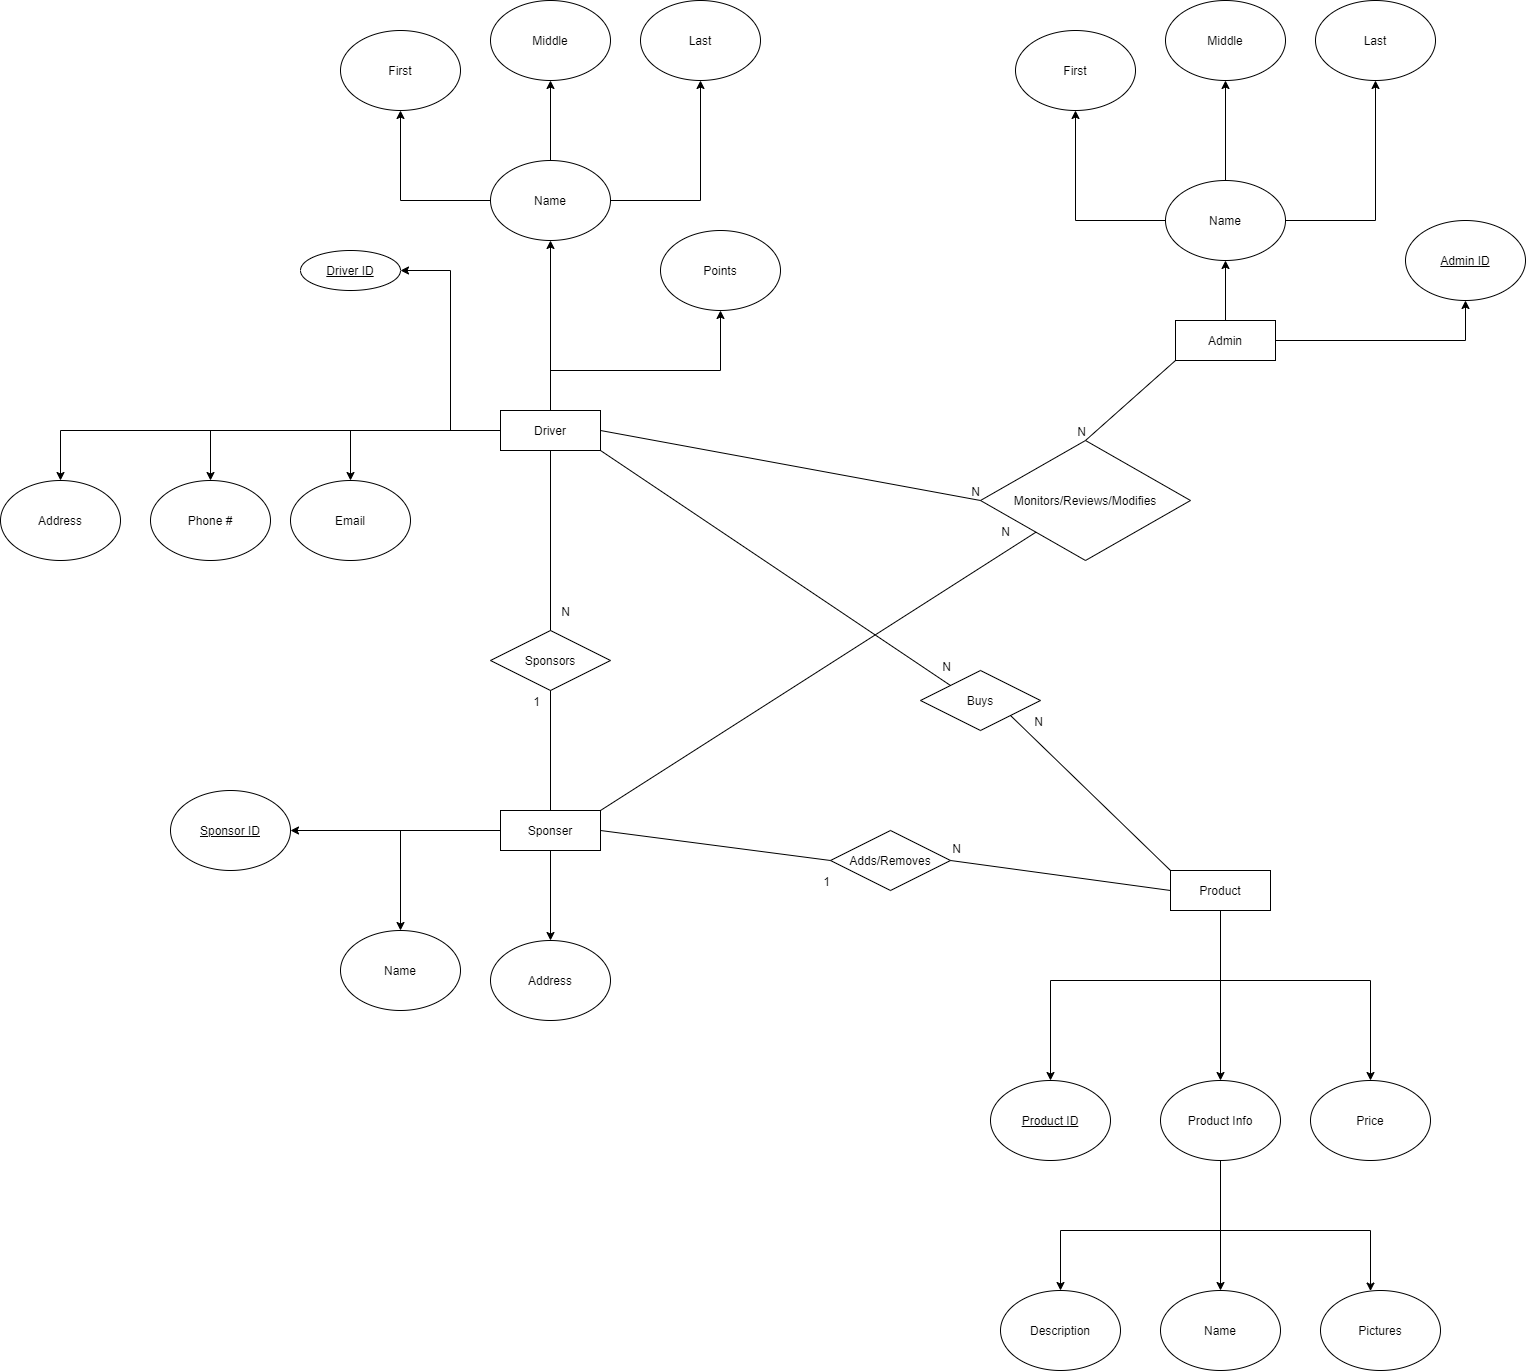

The diagram above was exported from draw.io. Its source (the exported page's mxGraphModel, read from the mxfile embedded in the PNG):
<mxGraphModel dx="2333" dy="1813" grid="1" gridSize="10" guides="1" tooltips="1" connect="1" arrows="1" fold="1" page="1" pageScale="1" pageWidth="850" pageHeight="1100" math="0" shadow="0">
  <root>
    <mxCell id="0" />
    <mxCell id="1" parent="0" />
    <mxCell id="RZvfzf5UQgNAs0SQDyXH-9" value="" style="edgeStyle=orthogonalEdgeStyle;rounded=0;orthogonalLoop=1;jettySize=auto;html=1;" edge="1" parent="1" source="RZvfzf5UQgNAs0SQDyXH-1" target="RZvfzf5UQgNAs0SQDyXH-8">
      <mxGeometry relative="1" as="geometry" />
    </mxCell>
    <mxCell id="RZvfzf5UQgNAs0SQDyXH-20" value="" style="edgeStyle=orthogonalEdgeStyle;rounded=0;orthogonalLoop=1;jettySize=auto;html=1;entryX=1;entryY=0.5;entryDx=0;entryDy=0;" edge="1" parent="1" source="RZvfzf5UQgNAs0SQDyXH-1" target="RZvfzf5UQgNAs0SQDyXH-18">
      <mxGeometry relative="1" as="geometry">
        <mxPoint x="-160" y="100" as="targetPoint" />
      </mxGeometry>
    </mxCell>
    <mxCell id="RZvfzf5UQgNAs0SQDyXH-22" value="" style="edgeStyle=orthogonalEdgeStyle;rounded=0;orthogonalLoop=1;jettySize=auto;html=1;" edge="1" parent="1" source="RZvfzf5UQgNAs0SQDyXH-1" target="RZvfzf5UQgNAs0SQDyXH-21">
      <mxGeometry relative="1" as="geometry" />
    </mxCell>
    <mxCell id="RZvfzf5UQgNAs0SQDyXH-24" value="" style="edgeStyle=orthogonalEdgeStyle;rounded=0;orthogonalLoop=1;jettySize=auto;html=1;" edge="1" parent="1" source="RZvfzf5UQgNAs0SQDyXH-1" target="RZvfzf5UQgNAs0SQDyXH-23">
      <mxGeometry relative="1" as="geometry" />
    </mxCell>
    <mxCell id="RZvfzf5UQgNAs0SQDyXH-26" value="" style="edgeStyle=orthogonalEdgeStyle;rounded=0;orthogonalLoop=1;jettySize=auto;html=1;" edge="1" parent="1" source="RZvfzf5UQgNAs0SQDyXH-1" target="RZvfzf5UQgNAs0SQDyXH-25">
      <mxGeometry relative="1" as="geometry" />
    </mxCell>
    <mxCell id="RZvfzf5UQgNAs0SQDyXH-60" value="" style="edgeStyle=orthogonalEdgeStyle;rounded=0;orthogonalLoop=1;jettySize=auto;html=1;" edge="1" parent="1" source="RZvfzf5UQgNAs0SQDyXH-1" target="RZvfzf5UQgNAs0SQDyXH-59">
      <mxGeometry relative="1" as="geometry">
        <Array as="points">
          <mxPoint x="-40" y="40" />
          <mxPoint x="130" y="40" />
        </Array>
      </mxGeometry>
    </mxCell>
    <mxCell id="RZvfzf5UQgNAs0SQDyXH-1" value="Driver" style="whiteSpace=wrap;html=1;align=center;" vertex="1" parent="1">
      <mxGeometry x="-90" y="80" width="100" height="40" as="geometry" />
    </mxCell>
    <mxCell id="RZvfzf5UQgNAs0SQDyXH-28" value="" style="edgeStyle=orthogonalEdgeStyle;rounded=0;orthogonalLoop=1;jettySize=auto;html=1;" edge="1" parent="1" source="RZvfzf5UQgNAs0SQDyXH-2" target="RZvfzf5UQgNAs0SQDyXH-27">
      <mxGeometry relative="1" as="geometry" />
    </mxCell>
    <mxCell id="RZvfzf5UQgNAs0SQDyXH-30" value="" style="edgeStyle=orthogonalEdgeStyle;rounded=0;orthogonalLoop=1;jettySize=auto;html=1;" edge="1" parent="1" source="RZvfzf5UQgNAs0SQDyXH-2" target="RZvfzf5UQgNAs0SQDyXH-29">
      <mxGeometry relative="1" as="geometry" />
    </mxCell>
    <mxCell id="RZvfzf5UQgNAs0SQDyXH-32" value="" style="edgeStyle=orthogonalEdgeStyle;rounded=0;orthogonalLoop=1;jettySize=auto;html=1;" edge="1" parent="1" source="RZvfzf5UQgNAs0SQDyXH-2" target="RZvfzf5UQgNAs0SQDyXH-31">
      <mxGeometry relative="1" as="geometry" />
    </mxCell>
    <mxCell id="RZvfzf5UQgNAs0SQDyXH-2" value="Sponser" style="whiteSpace=wrap;html=1;align=center;" vertex="1" parent="1">
      <mxGeometry x="-90" y="480" width="100" height="40" as="geometry" />
    </mxCell>
    <mxCell id="RZvfzf5UQgNAs0SQDyXH-34" value="" style="edgeStyle=orthogonalEdgeStyle;rounded=0;orthogonalLoop=1;jettySize=auto;html=1;entryX=0.5;entryY=1;entryDx=0;entryDy=0;" edge="1" parent="1" source="RZvfzf5UQgNAs0SQDyXH-3" target="RZvfzf5UQgNAs0SQDyXH-38">
      <mxGeometry relative="1" as="geometry">
        <mxPoint x="635" y="-70" as="targetPoint" />
      </mxGeometry>
    </mxCell>
    <mxCell id="RZvfzf5UQgNAs0SQDyXH-43" value="" style="edgeStyle=orthogonalEdgeStyle;rounded=0;orthogonalLoop=1;jettySize=auto;html=1;" edge="1" parent="1" source="RZvfzf5UQgNAs0SQDyXH-3" target="RZvfzf5UQgNAs0SQDyXH-42">
      <mxGeometry relative="1" as="geometry" />
    </mxCell>
    <mxCell id="RZvfzf5UQgNAs0SQDyXH-3" value="Admin" style="whiteSpace=wrap;html=1;align=center;" vertex="1" parent="1">
      <mxGeometry x="585" y="-10" width="100" height="40" as="geometry" />
    </mxCell>
    <mxCell id="RZvfzf5UQgNAs0SQDyXH-11" value="" style="edgeStyle=orthogonalEdgeStyle;rounded=0;orthogonalLoop=1;jettySize=auto;html=1;" edge="1" parent="1" source="RZvfzf5UQgNAs0SQDyXH-8" target="RZvfzf5UQgNAs0SQDyXH-10">
      <mxGeometry relative="1" as="geometry" />
    </mxCell>
    <mxCell id="RZvfzf5UQgNAs0SQDyXH-13" value="" style="edgeStyle=orthogonalEdgeStyle;rounded=0;orthogonalLoop=1;jettySize=auto;html=1;" edge="1" parent="1" source="RZvfzf5UQgNAs0SQDyXH-8" target="RZvfzf5UQgNAs0SQDyXH-12">
      <mxGeometry relative="1" as="geometry" />
    </mxCell>
    <mxCell id="RZvfzf5UQgNAs0SQDyXH-15" value="" style="edgeStyle=orthogonalEdgeStyle;rounded=0;orthogonalLoop=1;jettySize=auto;html=1;" edge="1" parent="1" source="RZvfzf5UQgNAs0SQDyXH-8" target="RZvfzf5UQgNAs0SQDyXH-14">
      <mxGeometry relative="1" as="geometry" />
    </mxCell>
    <mxCell id="RZvfzf5UQgNAs0SQDyXH-8" value="Name" style="ellipse;whiteSpace=wrap;html=1;" vertex="1" parent="1">
      <mxGeometry x="-100" y="-170" width="120" height="80" as="geometry" />
    </mxCell>
    <mxCell id="RZvfzf5UQgNAs0SQDyXH-10" value="First" style="ellipse;whiteSpace=wrap;html=1;" vertex="1" parent="1">
      <mxGeometry x="-250" y="-300" width="120" height="80" as="geometry" />
    </mxCell>
    <mxCell id="RZvfzf5UQgNAs0SQDyXH-12" value="Middle" style="ellipse;whiteSpace=wrap;html=1;" vertex="1" parent="1">
      <mxGeometry x="-100" y="-330" width="120" height="80" as="geometry" />
    </mxCell>
    <mxCell id="RZvfzf5UQgNAs0SQDyXH-14" value="Last" style="ellipse;whiteSpace=wrap;html=1;" vertex="1" parent="1">
      <mxGeometry x="50" y="-330" width="120" height="80" as="geometry" />
    </mxCell>
    <mxCell id="RZvfzf5UQgNAs0SQDyXH-18" value="Driver ID" style="ellipse;whiteSpace=wrap;html=1;align=center;fontStyle=4;" vertex="1" parent="1">
      <mxGeometry x="-290" y="-80" width="100" height="40" as="geometry" />
    </mxCell>
    <mxCell id="RZvfzf5UQgNAs0SQDyXH-21" value="Email" style="ellipse;whiteSpace=wrap;html=1;" vertex="1" parent="1">
      <mxGeometry x="-300" y="150" width="120" height="80" as="geometry" />
    </mxCell>
    <mxCell id="RZvfzf5UQgNAs0SQDyXH-23" value="Phone #" style="ellipse;whiteSpace=wrap;html=1;" vertex="1" parent="1">
      <mxGeometry x="-440" y="150" width="120" height="80" as="geometry" />
    </mxCell>
    <mxCell id="RZvfzf5UQgNAs0SQDyXH-25" value="Address" style="ellipse;whiteSpace=wrap;html=1;" vertex="1" parent="1">
      <mxGeometry x="-590" y="150" width="120" height="80" as="geometry" />
    </mxCell>
    <mxCell id="RZvfzf5UQgNAs0SQDyXH-27" value="Name" style="ellipse;whiteSpace=wrap;html=1;" vertex="1" parent="1">
      <mxGeometry x="-250" y="600" width="120" height="80" as="geometry" />
    </mxCell>
    <mxCell id="RZvfzf5UQgNAs0SQDyXH-29" value="&lt;u&gt;Sponsor ID&lt;/u&gt;" style="ellipse;whiteSpace=wrap;html=1;" vertex="1" parent="1">
      <mxGeometry x="-420" y="460" width="120" height="80" as="geometry" />
    </mxCell>
    <mxCell id="RZvfzf5UQgNAs0SQDyXH-31" value="Address" style="ellipse;whiteSpace=wrap;html=1;" vertex="1" parent="1">
      <mxGeometry x="-100" y="610" width="120" height="80" as="geometry" />
    </mxCell>
    <mxCell id="RZvfzf5UQgNAs0SQDyXH-35" value="" style="edgeStyle=orthogonalEdgeStyle;rounded=0;orthogonalLoop=1;jettySize=auto;html=1;" edge="1" parent="1" source="RZvfzf5UQgNAs0SQDyXH-38" target="RZvfzf5UQgNAs0SQDyXH-39">
      <mxGeometry relative="1" as="geometry" />
    </mxCell>
    <mxCell id="RZvfzf5UQgNAs0SQDyXH-36" value="" style="edgeStyle=orthogonalEdgeStyle;rounded=0;orthogonalLoop=1;jettySize=auto;html=1;" edge="1" parent="1" source="RZvfzf5UQgNAs0SQDyXH-38" target="RZvfzf5UQgNAs0SQDyXH-40">
      <mxGeometry relative="1" as="geometry" />
    </mxCell>
    <mxCell id="RZvfzf5UQgNAs0SQDyXH-37" value="" style="edgeStyle=orthogonalEdgeStyle;rounded=0;orthogonalLoop=1;jettySize=auto;html=1;" edge="1" parent="1" source="RZvfzf5UQgNAs0SQDyXH-38" target="RZvfzf5UQgNAs0SQDyXH-41">
      <mxGeometry relative="1" as="geometry" />
    </mxCell>
    <mxCell id="RZvfzf5UQgNAs0SQDyXH-38" value="Name" style="ellipse;whiteSpace=wrap;html=1;" vertex="1" parent="1">
      <mxGeometry x="575" y="-150" width="120" height="80" as="geometry" />
    </mxCell>
    <mxCell id="RZvfzf5UQgNAs0SQDyXH-39" value="First" style="ellipse;whiteSpace=wrap;html=1;" vertex="1" parent="1">
      <mxGeometry x="425" y="-300" width="120" height="80" as="geometry" />
    </mxCell>
    <mxCell id="RZvfzf5UQgNAs0SQDyXH-40" value="Middle" style="ellipse;whiteSpace=wrap;html=1;" vertex="1" parent="1">
      <mxGeometry x="575" y="-330" width="120" height="80" as="geometry" />
    </mxCell>
    <mxCell id="RZvfzf5UQgNAs0SQDyXH-41" value="Last" style="ellipse;whiteSpace=wrap;html=1;" vertex="1" parent="1">
      <mxGeometry x="725" y="-330" width="120" height="80" as="geometry" />
    </mxCell>
    <mxCell id="RZvfzf5UQgNAs0SQDyXH-42" value="Admin ID" style="ellipse;whiteSpace=wrap;html=1;fontStyle=4" vertex="1" parent="1">
      <mxGeometry x="815" y="-110" width="120" height="80" as="geometry" />
    </mxCell>
    <mxCell id="RZvfzf5UQgNAs0SQDyXH-46" value="" style="edgeStyle=orthogonalEdgeStyle;rounded=0;orthogonalLoop=1;jettySize=auto;html=1;" edge="1" parent="1" source="RZvfzf5UQgNAs0SQDyXH-44" target="RZvfzf5UQgNAs0SQDyXH-45">
      <mxGeometry relative="1" as="geometry">
        <Array as="points">
          <mxPoint x="630" y="650" />
          <mxPoint x="460" y="650" />
        </Array>
      </mxGeometry>
    </mxCell>
    <mxCell id="RZvfzf5UQgNAs0SQDyXH-48" value="" style="edgeStyle=orthogonalEdgeStyle;rounded=0;orthogonalLoop=1;jettySize=auto;html=1;" edge="1" parent="1" source="RZvfzf5UQgNAs0SQDyXH-44" target="RZvfzf5UQgNAs0SQDyXH-47">
      <mxGeometry relative="1" as="geometry" />
    </mxCell>
    <mxCell id="RZvfzf5UQgNAs0SQDyXH-56" value="" style="edgeStyle=orthogonalEdgeStyle;rounded=0;orthogonalLoop=1;jettySize=auto;html=1;" edge="1" parent="1" source="RZvfzf5UQgNAs0SQDyXH-44" target="RZvfzf5UQgNAs0SQDyXH-55">
      <mxGeometry relative="1" as="geometry">
        <Array as="points">
          <mxPoint x="630" y="650" />
          <mxPoint x="780" y="650" />
        </Array>
      </mxGeometry>
    </mxCell>
    <mxCell id="RZvfzf5UQgNAs0SQDyXH-44" value="Product" style="whiteSpace=wrap;html=1;align=center;" vertex="1" parent="1">
      <mxGeometry x="580" y="540" width="100" height="40" as="geometry" />
    </mxCell>
    <mxCell id="RZvfzf5UQgNAs0SQDyXH-45" value="Product ID" style="ellipse;whiteSpace=wrap;html=1;fontStyle=4" vertex="1" parent="1">
      <mxGeometry x="400" y="750" width="120" height="80" as="geometry" />
    </mxCell>
    <mxCell id="RZvfzf5UQgNAs0SQDyXH-50" value="" style="edgeStyle=orthogonalEdgeStyle;rounded=0;orthogonalLoop=1;jettySize=auto;html=1;" edge="1" parent="1" source="RZvfzf5UQgNAs0SQDyXH-47" target="RZvfzf5UQgNAs0SQDyXH-49">
      <mxGeometry relative="1" as="geometry" />
    </mxCell>
    <mxCell id="RZvfzf5UQgNAs0SQDyXH-52" value="" style="edgeStyle=orthogonalEdgeStyle;rounded=0;orthogonalLoop=1;jettySize=auto;html=1;" edge="1" parent="1" source="RZvfzf5UQgNAs0SQDyXH-47" target="RZvfzf5UQgNAs0SQDyXH-51">
      <mxGeometry relative="1" as="geometry">
        <Array as="points">
          <mxPoint x="630" y="900" />
          <mxPoint x="780" y="900" />
        </Array>
      </mxGeometry>
    </mxCell>
    <mxCell id="RZvfzf5UQgNAs0SQDyXH-54" value="" style="edgeStyle=orthogonalEdgeStyle;rounded=0;orthogonalLoop=1;jettySize=auto;html=1;" edge="1" parent="1" source="RZvfzf5UQgNAs0SQDyXH-47" target="RZvfzf5UQgNAs0SQDyXH-53">
      <mxGeometry relative="1" as="geometry">
        <Array as="points">
          <mxPoint x="630" y="900" />
          <mxPoint x="470" y="900" />
        </Array>
      </mxGeometry>
    </mxCell>
    <mxCell id="RZvfzf5UQgNAs0SQDyXH-47" value="Product Info" style="ellipse;whiteSpace=wrap;html=1;" vertex="1" parent="1">
      <mxGeometry x="570" y="750" width="120" height="80" as="geometry" />
    </mxCell>
    <mxCell id="RZvfzf5UQgNAs0SQDyXH-49" value="Name" style="ellipse;whiteSpace=wrap;html=1;" vertex="1" parent="1">
      <mxGeometry x="570" y="960" width="120" height="80" as="geometry" />
    </mxCell>
    <mxCell id="RZvfzf5UQgNAs0SQDyXH-51" value="Pictures" style="ellipse;whiteSpace=wrap;html=1;" vertex="1" parent="1">
      <mxGeometry x="730" y="960" width="120" height="80" as="geometry" />
    </mxCell>
    <mxCell id="RZvfzf5UQgNAs0SQDyXH-53" value="Description" style="ellipse;whiteSpace=wrap;html=1;" vertex="1" parent="1">
      <mxGeometry x="410" y="960" width="120" height="80" as="geometry" />
    </mxCell>
    <mxCell id="RZvfzf5UQgNAs0SQDyXH-55" value="Price" style="ellipse;whiteSpace=wrap;html=1;" vertex="1" parent="1">
      <mxGeometry x="720" y="750" width="120" height="80" as="geometry" />
    </mxCell>
    <mxCell id="RZvfzf5UQgNAs0SQDyXH-59" value="Points" style="ellipse;whiteSpace=wrap;html=1;" vertex="1" parent="1">
      <mxGeometry x="70" y="-100" width="120" height="80" as="geometry" />
    </mxCell>
    <mxCell id="RZvfzf5UQgNAs0SQDyXH-61" value="Sponsors" style="shape=rhombus;perimeter=rhombusPerimeter;whiteSpace=wrap;html=1;align=center;" vertex="1" parent="1">
      <mxGeometry x="-100" y="300" width="120" height="60" as="geometry" />
    </mxCell>
    <mxCell id="RZvfzf5UQgNAs0SQDyXH-67" value="" style="endArrow=none;html=1;rounded=0;exitX=0.5;exitY=0;exitDx=0;exitDy=0;entryX=0.5;entryY=1;entryDx=0;entryDy=0;" edge="1" parent="1" source="RZvfzf5UQgNAs0SQDyXH-61" target="RZvfzf5UQgNAs0SQDyXH-1">
      <mxGeometry relative="1" as="geometry">
        <mxPoint x="230" y="420" as="sourcePoint" />
        <mxPoint x="390" y="420" as="targetPoint" />
      </mxGeometry>
    </mxCell>
    <mxCell id="RZvfzf5UQgNAs0SQDyXH-68" value="1" style="resizable=0;html=1;align=right;verticalAlign=bottom;" connectable="0" vertex="1" parent="RZvfzf5UQgNAs0SQDyXH-67">
      <mxGeometry x="1" relative="1" as="geometry">
        <mxPoint x="-10" y="260" as="offset" />
      </mxGeometry>
    </mxCell>
    <mxCell id="RZvfzf5UQgNAs0SQDyXH-69" value="" style="endArrow=none;html=1;rounded=0;exitX=0.5;exitY=1;exitDx=0;exitDy=0;entryX=0.5;entryY=0;entryDx=0;entryDy=0;" edge="1" parent="1" source="RZvfzf5UQgNAs0SQDyXH-61" target="RZvfzf5UQgNAs0SQDyXH-2">
      <mxGeometry relative="1" as="geometry">
        <mxPoint x="230" y="420" as="sourcePoint" />
        <mxPoint x="390" y="420" as="targetPoint" />
      </mxGeometry>
    </mxCell>
    <mxCell id="RZvfzf5UQgNAs0SQDyXH-70" value="N" style="resizable=0;html=1;align=right;verticalAlign=bottom;" connectable="0" vertex="1" parent="RZvfzf5UQgNAs0SQDyXH-69">
      <mxGeometry x="1" relative="1" as="geometry">
        <mxPoint x="20" y="-190" as="offset" />
      </mxGeometry>
    </mxCell>
    <mxCell id="RZvfzf5UQgNAs0SQDyXH-76" value="Buys" style="shape=rhombus;perimeter=rhombusPerimeter;whiteSpace=wrap;html=1;align=center;" vertex="1" parent="1">
      <mxGeometry x="330" y="340" width="120" height="60" as="geometry" />
    </mxCell>
    <mxCell id="RZvfzf5UQgNAs0SQDyXH-77" value="" style="endArrow=none;html=1;rounded=0;exitX=1;exitY=1;exitDx=0;exitDy=0;entryX=0;entryY=0;entryDx=0;entryDy=0;" edge="1" parent="1" source="RZvfzf5UQgNAs0SQDyXH-76" target="RZvfzf5UQgNAs0SQDyXH-44">
      <mxGeometry relative="1" as="geometry">
        <mxPoint x="230" y="280" as="sourcePoint" />
        <mxPoint x="580" y="430" as="targetPoint" />
      </mxGeometry>
    </mxCell>
    <mxCell id="RZvfzf5UQgNAs0SQDyXH-79" value="" style="endArrow=none;html=1;rounded=0;exitX=0;exitY=0;exitDx=0;exitDy=0;entryX=1;entryY=1;entryDx=0;entryDy=0;" edge="1" parent="1" source="RZvfzf5UQgNAs0SQDyXH-76" target="RZvfzf5UQgNAs0SQDyXH-1">
      <mxGeometry relative="1" as="geometry">
        <mxPoint x="230" y="280" as="sourcePoint" />
        <mxPoint x="390" y="280" as="targetPoint" />
      </mxGeometry>
    </mxCell>
    <mxCell id="RZvfzf5UQgNAs0SQDyXH-81" value="Adds/Removes" style="shape=rhombus;perimeter=rhombusPerimeter;whiteSpace=wrap;html=1;align=center;" vertex="1" parent="1">
      <mxGeometry x="240" y="500" width="120" height="60" as="geometry" />
    </mxCell>
    <mxCell id="RZvfzf5UQgNAs0SQDyXH-84" value="" style="endArrow=none;html=1;rounded=0;exitX=1;exitY=0.5;exitDx=0;exitDy=0;entryX=0;entryY=0.5;entryDx=0;entryDy=0;" edge="1" parent="1" source="RZvfzf5UQgNAs0SQDyXH-81" target="RZvfzf5UQgNAs0SQDyXH-44">
      <mxGeometry relative="1" as="geometry">
        <mxPoint x="230" y="410" as="sourcePoint" />
        <mxPoint x="580" y="470" as="targetPoint" />
      </mxGeometry>
    </mxCell>
    <mxCell id="RZvfzf5UQgNAs0SQDyXH-85" value="1" style="resizable=0;html=1;align=right;verticalAlign=bottom;" connectable="0" vertex="1" parent="RZvfzf5UQgNAs0SQDyXH-84">
      <mxGeometry x="1" relative="1" as="geometry">
        <mxPoint x="-339.4" y="0.08000000000000185" as="offset" />
      </mxGeometry>
    </mxCell>
    <mxCell id="RZvfzf5UQgNAs0SQDyXH-86" value="" style="endArrow=none;html=1;rounded=0;exitX=0;exitY=0.5;exitDx=0;exitDy=0;entryX=1;entryY=0.5;entryDx=0;entryDy=0;" edge="1" parent="1" source="RZvfzf5UQgNAs0SQDyXH-81" target="RZvfzf5UQgNAs0SQDyXH-2">
      <mxGeometry relative="1" as="geometry">
        <mxPoint x="230" y="410" as="sourcePoint" />
        <mxPoint x="390" y="410" as="targetPoint" />
      </mxGeometry>
    </mxCell>
    <mxCell id="RZvfzf5UQgNAs0SQDyXH-88" value="Monitors/Reviews/Modifies" style="shape=rhombus;perimeter=rhombusPerimeter;whiteSpace=wrap;html=1;align=center;" vertex="1" parent="1">
      <mxGeometry x="390" y="110" width="210" height="120" as="geometry" />
    </mxCell>
    <mxCell id="RZvfzf5UQgNAs0SQDyXH-95" value="" style="endArrow=none;html=1;rounded=0;exitX=0;exitY=1;exitDx=0;exitDy=0;entryX=0.5;entryY=0;entryDx=0;entryDy=0;" edge="1" parent="1" source="RZvfzf5UQgNAs0SQDyXH-3" target="RZvfzf5UQgNAs0SQDyXH-88">
      <mxGeometry relative="1" as="geometry">
        <mxPoint x="230" y="270" as="sourcePoint" />
        <mxPoint x="390" y="270" as="targetPoint" />
      </mxGeometry>
    </mxCell>
    <mxCell id="RZvfzf5UQgNAs0SQDyXH-96" value="N" style="resizable=0;html=1;align=right;verticalAlign=bottom;" connectable="0" vertex="1" parent="RZvfzf5UQgNAs0SQDyXH-95">
      <mxGeometry x="1" relative="1" as="geometry" />
    </mxCell>
    <mxCell id="RZvfzf5UQgNAs0SQDyXH-99" value="" style="endArrow=none;html=1;rounded=0;entryX=0;entryY=0.5;entryDx=0;entryDy=0;exitX=1;exitY=0.5;exitDx=0;exitDy=0;" edge="1" parent="1" source="RZvfzf5UQgNAs0SQDyXH-1" target="RZvfzf5UQgNAs0SQDyXH-88">
      <mxGeometry relative="1" as="geometry">
        <mxPoint x="230" y="270" as="sourcePoint" />
        <mxPoint x="390" y="270" as="targetPoint" />
      </mxGeometry>
    </mxCell>
    <mxCell id="RZvfzf5UQgNAs0SQDyXH-100" value="N" style="resizable=0;html=1;align=right;verticalAlign=bottom;" connectable="0" vertex="1" parent="RZvfzf5UQgNAs0SQDyXH-99">
      <mxGeometry x="1" relative="1" as="geometry" />
    </mxCell>
    <mxCell id="RZvfzf5UQgNAs0SQDyXH-101" value="" style="endArrow=none;html=1;rounded=0;exitX=1;exitY=0;exitDx=0;exitDy=0;" edge="1" parent="1" source="RZvfzf5UQgNAs0SQDyXH-2" target="RZvfzf5UQgNAs0SQDyXH-88">
      <mxGeometry relative="1" as="geometry">
        <mxPoint x="230" y="270" as="sourcePoint" />
        <mxPoint x="390" y="270" as="targetPoint" />
      </mxGeometry>
    </mxCell>
    <mxCell id="RZvfzf5UQgNAs0SQDyXH-102" value="N" style="resizable=0;html=1;align=right;verticalAlign=bottom;" connectable="0" vertex="1" parent="RZvfzf5UQgNAs0SQDyXH-101">
      <mxGeometry x="1" relative="1" as="geometry">
        <mxPoint x="-25.74" y="8.51" as="offset" />
      </mxGeometry>
    </mxCell>
    <mxCell id="RZvfzf5UQgNAs0SQDyXH-103" value="N" style="resizable=0;html=1;align=right;verticalAlign=bottom;" connectable="0" vertex="1" parent="1">
      <mxGeometry x="249.99810863838047" y="569.9979239052341" as="geometry">
        <mxPoint x="121" y="-43" as="offset" />
      </mxGeometry>
    </mxCell>
    <mxCell id="RZvfzf5UQgNAs0SQDyXH-104" value="N" style="resizable=0;html=1;align=right;verticalAlign=bottom;" connectable="0" vertex="1" parent="1">
      <mxGeometry x="259.9981086383805" y="579.9979239052341" as="geometry">
        <mxPoint x="193" y="-180" as="offset" />
      </mxGeometry>
    </mxCell>
    <mxCell id="RZvfzf5UQgNAs0SQDyXH-106" value="N" style="resizable=0;html=1;align=right;verticalAlign=bottom;" connectable="0" vertex="1" parent="1">
      <mxGeometry x="249.99810863838047" y="569.9979239052341" as="geometry">
        <mxPoint x="111" y="-225" as="offset" />
      </mxGeometry>
    </mxCell>
  </root>
</mxGraphModel>